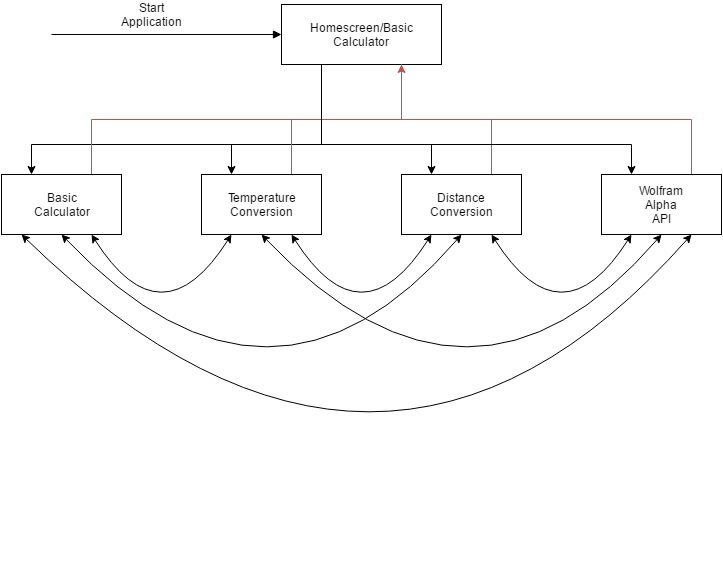

The diagram above was exported from draw.io. Its source (the exported page's mxGraphModel, read from the mxfile embedded in the PNG):
<mxGraphModel dx="1030" dy="1496" grid="1" gridSize="10" guides="1" tooltips="1" connect="1" arrows="1" fold="1" page="0" pageScale="1.5" pageWidth="826" pageHeight="1169" background="#ffffff" math="0" shadow="0">
  <root>
    <mxCell id="0" style=";html=1;" />
    <mxCell id="1" style=";html=1;" parent="0" />
    <mxCell id="4baf577d7967dfb1-57" style="edgeStyle=orthogonalEdgeStyle;rounded=0;html=1;jettySize=auto;orthogonalLoop=1;startArrow=block;startFill=1;endArrow=none;endFill=0;" edge="1" parent="1" source="4baf577d7967dfb1-56">
      <mxGeometry relative="1" as="geometry">
        <mxPoint x="490" y="-580" as="targetPoint" />
      </mxGeometry>
    </mxCell>
    <mxCell id="4baf577d7967dfb1-96" style="edgeStyle=orthogonalEdgeStyle;rounded=0;html=1;exitX=0.25;exitY=1;entryX=0.25;entryY=0;startArrow=none;startFill=0;endArrow=classic;endFill=1;jettySize=auto;orthogonalLoop=1;strokeColor=#000000;" edge="1" parent="1" source="4baf577d7967dfb1-56" target="4baf577d7967dfb1-62">
      <mxGeometry relative="1" as="geometry">
        <Array as="points">
          <mxPoint x="760" y="-470" />
          <mxPoint x="470" y="-470" />
        </Array>
      </mxGeometry>
    </mxCell>
    <mxCell id="4baf577d7967dfb1-98" style="edgeStyle=orthogonalEdgeStyle;rounded=0;html=1;exitX=0.75;exitY=1;entryX=0.75;entryY=0;startArrow=none;startFill=0;endArrow=none;endFill=0;jettySize=auto;orthogonalLoop=1;fillColor=#f8cecc;strokeColor=#b85450;" edge="1" parent="1" source="4baf577d7967dfb1-56" target="4baf577d7967dfb1-65">
      <mxGeometry relative="1" as="geometry" />
    </mxCell>
    <mxCell id="4baf577d7967dfb1-56" value="" style="whiteSpace=wrap;html=1;" vertex="1" parent="1">
      <mxGeometry x="720" y="-610" width="160" height="60" as="geometry" />
    </mxCell>
    <mxCell id="4baf577d7967dfb1-58" value="Start Application" style="text;html=1;strokeColor=none;fillColor=none;align=center;verticalAlign=middle;whiteSpace=wrap;" vertex="1" parent="1">
      <mxGeometry x="570" y="-610" width="40" height="20" as="geometry" />
    </mxCell>
    <mxCell id="4baf577d7967dfb1-59" value="Homescreen/Basic Calculator" style="text;html=1;strokeColor=none;fillColor=none;align=center;verticalAlign=middle;whiteSpace=wrap;" vertex="1" parent="1">
      <mxGeometry x="780" y="-590" width="40" height="20" as="geometry" />
    </mxCell>
    <mxCell id="4baf577d7967dfb1-106" style="edgeStyle=orthogonalEdgeStyle;rounded=0;html=1;exitX=0.75;exitY=0;entryX=0.75;entryY=1;startArrow=none;startFill=0;endArrow=none;endFill=0;jettySize=auto;orthogonalLoop=1;strokeColor=#b85450;fillColor=#f8cecc;" edge="1" parent="1" source="4baf577d7967dfb1-62" target="4baf577d7967dfb1-56">
      <mxGeometry relative="1" as="geometry" />
    </mxCell>
    <mxCell id="4baf577d7967dfb1-62" value="" style="whiteSpace=wrap;html=1;" vertex="1" parent="1">
      <mxGeometry x="440" y="-440" width="120" height="60" as="geometry" />
    </mxCell>
    <mxCell id="4baf577d7967dfb1-101" style="edgeStyle=orthogonalEdgeStyle;rounded=0;html=1;exitX=0.25;exitY=0;startArrow=classic;startFill=1;endArrow=none;endFill=0;jettySize=auto;orthogonalLoop=1;strokeColor=#000000;" edge="1" parent="1" source="4baf577d7967dfb1-63">
      <mxGeometry relative="1" as="geometry">
        <mxPoint x="670" y="-470" as="targetPoint" />
      </mxGeometry>
    </mxCell>
    <mxCell id="4baf577d7967dfb1-105" style="edgeStyle=orthogonalEdgeStyle;rounded=0;html=1;exitX=0.75;exitY=0;startArrow=none;startFill=0;endArrow=none;endFill=0;jettySize=auto;orthogonalLoop=1;strokeColor=#b85450;fillColor=#f8cecc;" edge="1" parent="1" source="4baf577d7967dfb1-63">
      <mxGeometry relative="1" as="geometry">
        <mxPoint x="840" y="-550" as="targetPoint" />
      </mxGeometry>
    </mxCell>
    <mxCell id="4baf577d7967dfb1-63" value="" style="whiteSpace=wrap;html=1;" vertex="1" parent="1">
      <mxGeometry x="640" y="-440" width="120" height="60" as="geometry" />
    </mxCell>
    <mxCell id="4baf577d7967dfb1-102" style="edgeStyle=orthogonalEdgeStyle;rounded=0;html=1;exitX=0.25;exitY=0;startArrow=classic;startFill=1;endArrow=none;endFill=0;jettySize=auto;orthogonalLoop=1;strokeColor=#000000;" edge="1" parent="1" source="4baf577d7967dfb1-64">
      <mxGeometry relative="1" as="geometry">
        <mxPoint x="760" y="-500" as="targetPoint" />
      </mxGeometry>
    </mxCell>
    <mxCell id="4baf577d7967dfb1-104" style="edgeStyle=orthogonalEdgeStyle;rounded=0;html=1;exitX=0.75;exitY=0;startArrow=none;startFill=0;endArrow=classic;endFill=1;jettySize=auto;orthogonalLoop=1;strokeColor=#b85450;fillColor=#f8cecc;" edge="1" parent="1" source="4baf577d7967dfb1-64">
      <mxGeometry relative="1" as="geometry">
        <mxPoint x="840" y="-550" as="targetPoint" />
      </mxGeometry>
    </mxCell>
    <mxCell id="4baf577d7967dfb1-64" value="" style="whiteSpace=wrap;html=1;" vertex="1" parent="1">
      <mxGeometry x="840" y="-440" width="120" height="60" as="geometry" />
    </mxCell>
    <mxCell id="4baf577d7967dfb1-103" style="edgeStyle=orthogonalEdgeStyle;rounded=0;html=1;exitX=0.25;exitY=0;startArrow=classic;startFill=1;endArrow=none;endFill=0;jettySize=auto;orthogonalLoop=1;strokeColor=#000000;" edge="1" parent="1" source="4baf577d7967dfb1-65">
      <mxGeometry relative="1" as="geometry">
        <mxPoint x="760" y="-500" as="targetPoint" />
      </mxGeometry>
    </mxCell>
    <mxCell id="4baf577d7967dfb1-65" value="" style="whiteSpace=wrap;html=1;" vertex="1" parent="1">
      <mxGeometry x="1040" y="-440" width="120" height="60" as="geometry" />
    </mxCell>
    <mxCell id="4baf577d7967dfb1-66" value="Basic Calculator" style="text;html=1;strokeColor=none;fillColor=none;align=center;verticalAlign=middle;whiteSpace=wrap;" vertex="1" parent="1">
      <mxGeometry x="480" y="-420" width="40" height="20" as="geometry" />
    </mxCell>
    <mxCell id="4baf577d7967dfb1-67" value="Temperature&lt;div&gt;Conversion&lt;/div&gt;" style="text;html=1;strokeColor=none;fillColor=none;align=center;verticalAlign=middle;whiteSpace=wrap;" vertex="1" parent="1">
      <mxGeometry x="680" y="-420" width="40" height="20" as="geometry" />
    </mxCell>
    <mxCell id="4baf577d7967dfb1-68" value="Distance Conversion" style="text;html=1;strokeColor=none;fillColor=none;align=center;verticalAlign=middle;whiteSpace=wrap;" vertex="1" parent="1">
      <mxGeometry x="880" y="-420" width="40" height="20" as="geometry" />
    </mxCell>
    <mxCell id="4baf577d7967dfb1-69" value="Wolfram Alpha API" style="text;html=1;strokeColor=none;fillColor=none;align=center;verticalAlign=middle;whiteSpace=wrap;" vertex="1" parent="1">
      <mxGeometry x="1080" y="-420" width="40" height="20" as="geometry" />
    </mxCell>
    <mxCell id="4baf577d7967dfb1-86" value="" style="curved=1;endArrow=classic;html=1;exitX=0.75;exitY=1;entryX=0.25;entryY=1;startArrow=classic;startFill=1;" edge="1" parent="1" source="4baf577d7967dfb1-62" target="4baf577d7967dfb1-63">
      <mxGeometry width="50" height="50" relative="1" as="geometry">
        <mxPoint x="140" y="-680" as="sourcePoint" />
        <mxPoint x="190" y="-730" as="targetPoint" />
        <Array as="points">
          <mxPoint x="600" y="-270" />
        </Array>
      </mxGeometry>
    </mxCell>
    <mxCell id="4baf577d7967dfb1-90" value="" style="curved=1;endArrow=classic;html=1;exitX=0.75;exitY=1;entryX=0.25;entryY=1;startArrow=classic;startFill=1;" edge="1" parent="1">
      <mxGeometry width="50" height="50" relative="1" as="geometry">
        <mxPoint x="730" y="-380" as="sourcePoint" />
        <mxPoint x="870" y="-380" as="targetPoint" />
        <Array as="points">
          <mxPoint x="800" y="-270" />
        </Array>
      </mxGeometry>
    </mxCell>
    <mxCell id="4baf577d7967dfb1-91" value="" style="curved=1;endArrow=classic;html=1;exitX=0.75;exitY=1;entryX=0.25;entryY=1;startArrow=classic;startFill=1;" edge="1" parent="1">
      <mxGeometry width="50" height="50" relative="1" as="geometry">
        <mxPoint x="930" y="-380" as="sourcePoint" />
        <mxPoint x="1070" y="-380" as="targetPoint" />
        <Array as="points">
          <mxPoint x="1000" y="-270" />
        </Array>
      </mxGeometry>
    </mxCell>
    <mxCell id="4baf577d7967dfb1-93" value="" style="curved=1;endArrow=classic;html=1;exitX=0.75;exitY=1;entryX=0.5;entryY=1;startArrow=classic;startFill=1;" edge="1" parent="1" target="4baf577d7967dfb1-64">
      <mxGeometry width="50" height="50" relative="1" as="geometry">
        <mxPoint x="500" y="-380" as="sourcePoint" />
        <mxPoint x="640" y="-380" as="targetPoint" />
        <Array as="points">
          <mxPoint x="710" y="-160" />
        </Array>
      </mxGeometry>
    </mxCell>
    <mxCell id="4baf577d7967dfb1-94" value="" style="curved=1;endArrow=classic;html=1;exitX=0.75;exitY=1;entryX=0.5;entryY=1;startArrow=classic;startFill=1;" edge="1" parent="1">
      <mxGeometry width="50" height="50" relative="1" as="geometry">
        <mxPoint x="700" y="-380" as="sourcePoint" />
        <mxPoint x="1100" y="-380" as="targetPoint" />
        <Array as="points">
          <mxPoint x="910" y="-160" />
        </Array>
      </mxGeometry>
    </mxCell>
    <mxCell id="4baf577d7967dfb1-95" value="" style="curved=1;endArrow=classic;html=1;exitX=0.75;exitY=1;entryX=0.75;entryY=1;startArrow=classic;startFill=1;" edge="1" parent="1" target="4baf577d7967dfb1-65">
      <mxGeometry width="50" height="50" relative="1" as="geometry">
        <mxPoint x="460" y="-380" as="sourcePoint" />
        <mxPoint x="860" y="-380" as="targetPoint" />
        <Array as="points">
          <mxPoint x="820" y="-30" />
        </Array>
      </mxGeometry>
    </mxCell>
  </root>
</mxGraphModel>